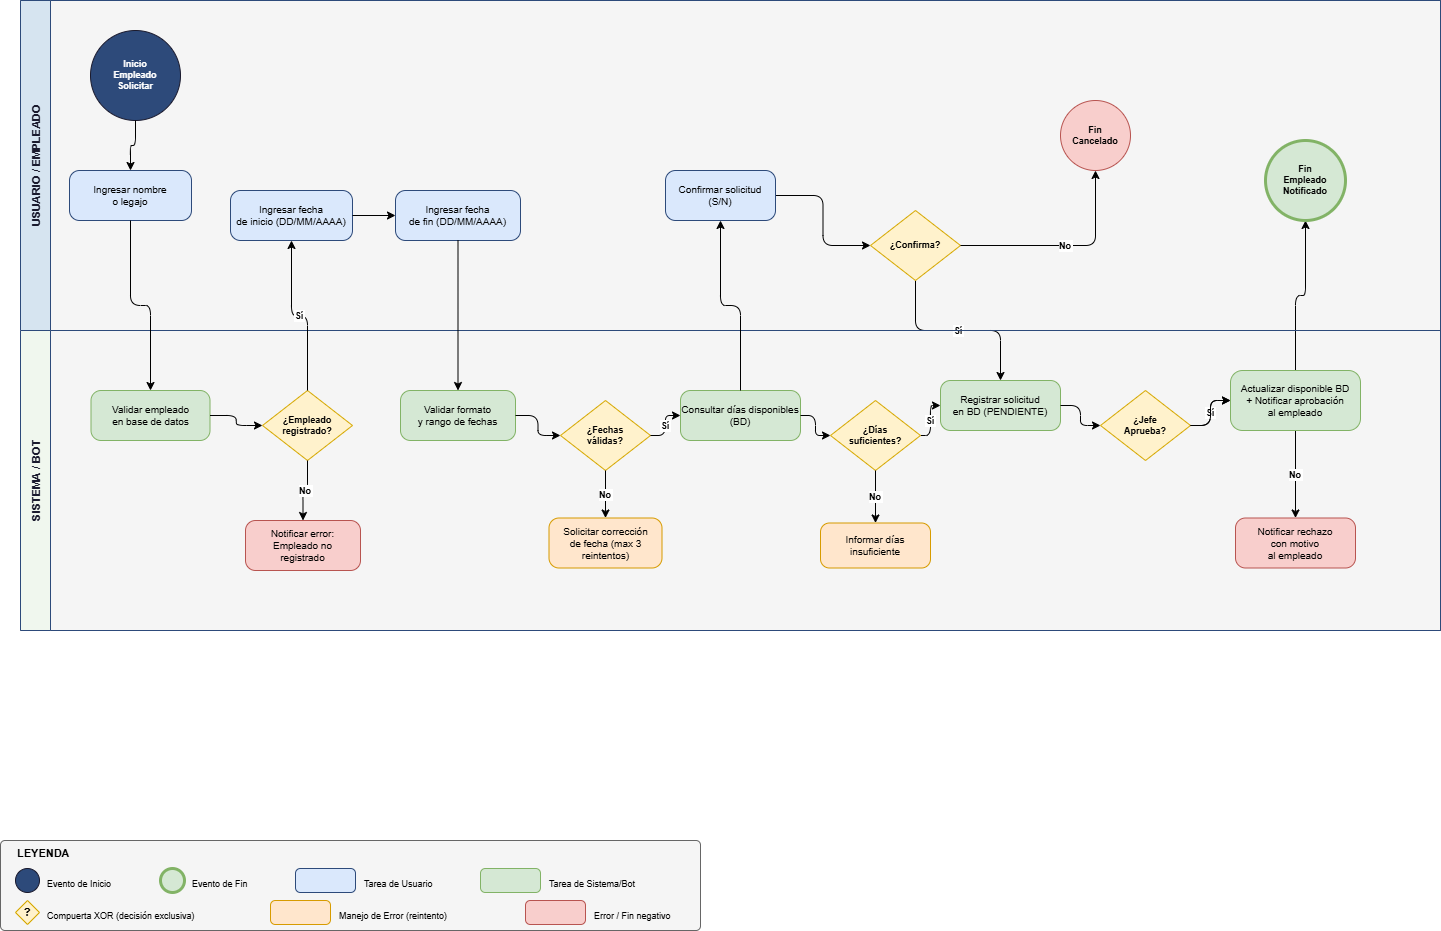

The diagram above was exported from draw.io. Its source (the exported page's mxGraphModel, read from the mxfile embedded in the PNG):
<mxGraphModel dx="1692" dy="1919" grid="1" gridSize="10" guides="1" tooltips="1" connect="1" arrows="1" fold="1" page="1" pageScale="1" pageWidth="850" pageHeight="1100" math="0" shadow="0">
  <root>
    <mxCell id="0" />
    <mxCell id="1" parent="0" />
    <mxCell id="xQu2-oQDHfMvFEe2bamR-2" parent="1" style="shape=pool;startSize=30;horizontal=1;childLayout=stackLayout;horizontalStack=0;resizeParent=1;resizeParentMax=0;collapsible=0;marginBottom=0;swimlaneHead=0;fontSize=12;fontStyle=1;align=center;fillColor=#f5f5f5;strokeColor=#666666;fontColor=#333333;" value="" vertex="1">
      <mxGeometry height="630" width="1420" x="60" y="-110" as="geometry" />
    </mxCell>
    <mxCell id="xQu2-oQDHfMvFEe2bamR-47" parent="1" style="rounded=1;whiteSpace=wrap;html=1;fillColor=#f5f5f5;strokeColor=#666666;arcSize=5;" value="" vertex="1">
      <mxGeometry height="90" width="700" x="40" y="730" as="geometry" />
    </mxCell>
    <mxCell id="xQu2-oQDHfMvFEe2bamR-48" parent="1" style="text;html=1;strokeColor=none;fillColor=none;align=left;verticalAlign=middle;whiteSpace=wrap;rounded=0;fontStyle=1;fontSize=11;" value="LEYENDA" vertex="1">
      <mxGeometry height="20" width="100" x="55" y="733" as="geometry" />
    </mxCell>
    <mxCell id="xQu2-oQDHfMvFEe2bamR-49" parent="1" style="ellipse;whiteSpace=wrap;html=1;fillColor=#2d4a7a;strokeColor=#1a1a2e;" value="" vertex="1">
      <mxGeometry height="24" width="24" x="55" y="758" as="geometry" />
    </mxCell>
    <mxCell id="xQu2-oQDHfMvFEe2bamR-50" parent="1" style="text;html=1;fontSize=9;" value="Evento de Inicio" vertex="1">
      <mxGeometry height="16" width="110" x="85" y="762" as="geometry" />
    </mxCell>
    <mxCell id="xQu2-oQDHfMvFEe2bamR-51" parent="1" style="ellipse;whiteSpace=wrap;html=1;fillColor=#d5e8d4;strokeColor=#82b366;strokeWidth=3;" value="" vertex="1">
      <mxGeometry height="24" width="24" x="200" y="758" as="geometry" />
    </mxCell>
    <mxCell id="xQu2-oQDHfMvFEe2bamR-52" parent="1" style="text;html=1;fontSize=9;" value="Evento de Fin" vertex="1">
      <mxGeometry height="16" width="100" x="230" y="762" as="geometry" />
    </mxCell>
    <mxCell id="xQu2-oQDHfMvFEe2bamR-53" parent="1" style="rounded=1;whiteSpace=wrap;html=1;fillColor=#dae8fc;strokeColor=#2d4a7a;arcSize=20;" value="" vertex="1">
      <mxGeometry height="24" width="60" x="335" y="758" as="geometry" />
    </mxCell>
    <mxCell id="xQu2-oQDHfMvFEe2bamR-54" parent="1" style="text;html=1;fontSize=9;" value="Tarea de Usuario" vertex="1">
      <mxGeometry height="16" width="110" x="402" y="762" as="geometry" />
    </mxCell>
    <mxCell id="xQu2-oQDHfMvFEe2bamR-55" parent="1" style="rounded=1;whiteSpace=wrap;html=1;fillColor=#d5e8d4;strokeColor=#82b366;arcSize=20;" value="" vertex="1">
      <mxGeometry height="24" width="60" x="520" y="758" as="geometry" />
    </mxCell>
    <mxCell id="xQu2-oQDHfMvFEe2bamR-56" parent="1" style="text;html=1;fontSize=9;" value="Tarea de Sistema/Bot" vertex="1">
      <mxGeometry height="16" width="130" x="587" y="762" as="geometry" />
    </mxCell>
    <mxCell id="xQu2-oQDHfMvFEe2bamR-57" parent="1" style="rhombus;whiteSpace=wrap;html=1;fillColor=#fff2cc;strokeColor=#d6a800;fontSize=11;fontStyle=1;" value="?" vertex="1">
      <mxGeometry height="24" width="24" x="55" y="790" as="geometry" />
    </mxCell>
    <mxCell id="xQu2-oQDHfMvFEe2bamR-58" parent="1" style="text;html=1;fontSize=9;" value="Compuerta XOR (decisión exclusiva)" vertex="1">
      <mxGeometry height="16" width="200" x="85" y="794" as="geometry" />
    </mxCell>
    <mxCell id="xQu2-oQDHfMvFEe2bamR-59" parent="1" style="rounded=1;whiteSpace=wrap;html=1;fillColor=#ffe6cc;strokeColor=#d79b00;arcSize=20;" value="" vertex="1">
      <mxGeometry height="24" width="60" x="310" y="790" as="geometry" />
    </mxCell>
    <mxCell id="xQu2-oQDHfMvFEe2bamR-60" parent="1" style="text;html=1;fontSize=9;" value="Manejo de Error (reintento)" vertex="1">
      <mxGeometry height="16" width="180" x="377" y="794" as="geometry" />
    </mxCell>
    <mxCell id="xQu2-oQDHfMvFEe2bamR-61" parent="1" style="rounded=1;whiteSpace=wrap;html=1;fillColor=#f8cecc;strokeColor=#b85450;arcSize=20;" value="" vertex="1">
      <mxGeometry height="24" width="60" x="565" y="790" as="geometry" />
    </mxCell>
    <mxCell id="xQu2-oQDHfMvFEe2bamR-62" parent="1" style="text;html=1;fontSize=9;" value="Error / Fin negativo" vertex="1">
      <mxGeometry height="16" width="130" x="632" y="794" as="geometry" />
    </mxCell>
    <mxCell id="xQu2-oQDHfMvFEe2bamR-14" edge="1" parent="1" source="xQu2-oQDHfMvFEe2bamR-8" style="edgeStyle=orthogonalEdgeStyle;" target="xQu2-oQDHfMvFEe2bamR-9">
      <mxGeometry relative="1" as="geometry" />
    </mxCell>
    <mxCell id="xQu2-oQDHfMvFEe2bamR-37" edge="1" parent="1" source="xQu2-oQDHfMvFEe2bamR-22" style="edgeStyle=orthogonalEdgeStyle;fontStyle=1;fontSize=9;" target="xQu2-oQDHfMvFEe2bamR-23" value="Sí">
      <mxGeometry relative="1" as="geometry" />
    </mxCell>
    <mxCell id="xQu2-oQDHfMvFEe2bamR-23" parent="1" style="rounded=1;whiteSpace=wrap;html=1;fillColor=#d5e8d4;strokeColor=#82b366;fontSize=10;arcSize=20;" value="Registrar solicitud&lt;br&gt;en BD (PENDIENTE)" vertex="1">
      <mxGeometry height="50" width="120" x="980" y="270" as="geometry" />
    </mxCell>
    <mxCell id="xQu2-oQDHfMvFEe2bamR-38" edge="1" parent="1" source="xQu2-oQDHfMvFEe2bamR-23" style="edgeStyle=orthogonalEdgeStyle;" target="xQu2-oQDHfMvFEe2bamR-24">
      <mxGeometry relative="1" as="geometry" />
    </mxCell>
    <mxCell id="xQu2-oQDHfMvFEe2bamR-45" edge="1" parent="1" source="xQu2-oQDHfMvFEe2bamR-9" style="edgeStyle=orthogonalEdgeStyle;exitX=0.5;exitY=1;entryX=0.5;entryY=0;fontStyle=1;fontSize=9;" target="xQu2-oQDHfMvFEe2bamR-23" value="Sí">
      <mxGeometry relative="1" as="geometry" />
    </mxCell>
    <mxCell id="xQu2-oQDHfMvFEe2bamR-24" parent="1" style="rhombus;whiteSpace=wrap;html=1;fillColor=#fff2cc;strokeColor=#d6a800;fontSize=9;fontStyle=1;" value="¿Jefe&#10;Aprueba?" vertex="1">
      <mxGeometry height="70" width="90" x="1140" y="280" as="geometry" />
    </mxCell>
    <mxCell id="xQu2-oQDHfMvFEe2bamR-39" edge="1" parent="1" source="xQu2-oQDHfMvFEe2bamR-24" style="edgeStyle=orthogonalEdgeStyle;fontStyle=1;fontSize=9;" target="xQu2-oQDHfMvFEe2bamR-25" value="Sí">
      <mxGeometry relative="1" as="geometry" />
    </mxCell>
    <mxCell id="xQu2-oQDHfMvFEe2bamR-40" edge="1" parent="1" source="xQu2-oQDHfMvFEe2bamR-25" style="edgeStyle=orthogonalEdgeStyle;fontStyle=1;fontSize=9;" target="xQu2-oQDHfMvFEe2bamR-26" value="No">
      <mxGeometry relative="1" as="geometry" />
    </mxCell>
    <mxCell id="xQu2-oQDHfMvFEe2bamR-9" parent="1" style="rhombus;whiteSpace=wrap;html=1;fillColor=#fff2cc;strokeColor=#d6a800;fontSize=9;fontStyle=1;" value="¿Confirma?" vertex="1">
      <mxGeometry height="70" width="90" x="910" y="100" as="geometry" />
    </mxCell>
    <mxCell id="xQu2-oQDHfMvFEe2bamR-15" edge="1" parent="1" source="xQu2-oQDHfMvFEe2bamR-9" style="edgeStyle=orthogonalEdgeStyle;fontStyle=1;fontSize=9;" target="xQu2-oQDHfMvFEe2bamR-10" value="No">
      <mxGeometry relative="1" as="geometry" />
    </mxCell>
    <mxCell id="xQu2-oQDHfMvFEe2bamR-46" edge="1" parent="1" source="xQu2-oQDHfMvFEe2bamR-25" style="edgeStyle=orthogonalEdgeStyle;exitX=0.5;exitY=0;entryX=0.5;entryY=1;" target="xQu2-oQDHfMvFEe2bamR-11">
      <mxGeometry relative="1" as="geometry" />
    </mxCell>
    <mxCell id="xQu2-oQDHfMvFEe2bamR-64" edge="1" parent="1" source="xQu2-oQDHfMvFEe2bamR-24" style="edgeStyle=orthogonalEdgeStyle;fontStyle=1;fontSize=9;" target="xQu2-oQDHfMvFEe2bamR-25" value="">
      <mxGeometry relative="1" as="geometry">
        <mxPoint x="1240" y="315" as="sourcePoint" />
        <mxPoint x="1425" y="490" as="targetPoint" />
      </mxGeometry>
    </mxCell>
    <mxCell id="xQu2-oQDHfMvFEe2bamR-25" parent="1" style="rounded=1;whiteSpace=wrap;html=1;fillColor=#d5e8d4;strokeColor=#82b366;fontSize=10;arcSize=20;" value="Actualizar disponible BD&lt;br&gt;+ Notificar aprobación&lt;br&gt;al empleado" vertex="1">
      <mxGeometry height="60" width="130" x="1270" y="260" as="geometry" />
    </mxCell>
    <mxCell id="xQu2-oQDHfMvFEe2bamR-3" parent="1" style="swimlane;startSize=30;horizontal=0;fillColor=#d6e4f0;strokeColor=#2d4a7a;fontStyle=1;fontSize=11;fontColor=#1a1a2e;" value="USUARIO / EMPLEADO" vertex="1">
      <mxGeometry height="330" width="1420" x="60" y="-110" as="geometry" />
    </mxCell>
    <mxCell id="xQu2-oQDHfMvFEe2bamR-10" parent="xQu2-oQDHfMvFEe2bamR-3" style="ellipse;whiteSpace=wrap;html=1;aspect=fixed;fillColor=#f8cecc;strokeColor=#b85450;fontSize=9;fontStyle=1;" value="Fin&#10;Cancelado" vertex="1">
      <mxGeometry height="70" width="70" x="1040" y="100" as="geometry" />
    </mxCell>
    <mxCell id="xQu2-oQDHfMvFEe2bamR-8" parent="xQu2-oQDHfMvFEe2bamR-3" style="rounded=1;whiteSpace=wrap;html=1;fillColor=#dae8fc;strokeColor=#2d4a7a;fontSize=10;arcSize=20;" value="Confirmar solicitud&lt;br&gt;(S/N)" vertex="1">
      <mxGeometry height="50" width="110" x="645" y="170" as="geometry" />
    </mxCell>
    <mxCell id="xQu2-oQDHfMvFEe2bamR-4" parent="xQu2-oQDHfMvFEe2bamR-3" style="ellipse;whiteSpace=wrap;html=1;aspect=fixed;fillColor=#2d4a7a;fontColor=#ffffff;strokeColor=#1a1a2e;fontSize=9;fontStyle=1;" value="Inicio&lt;br&gt;Empleado&lt;br&gt;Solicitar" vertex="1">
      <mxGeometry height="90" width="90" x="70" y="30" as="geometry" />
    </mxCell>
    <mxCell id="xQu2-oQDHfMvFEe2bamR-5" parent="xQu2-oQDHfMvFEe2bamR-3" style="rounded=1;whiteSpace=wrap;html=1;fillColor=#dae8fc;strokeColor=#2d4a7a;fontSize=10;arcSize=20;" value="Ingresar nombre&#10;o legajo" vertex="1">
      <mxGeometry height="50" width="122" x="49" y="170" as="geometry" />
    </mxCell>
    <mxCell id="xQu2-oQDHfMvFEe2bamR-12" edge="1" parent="xQu2-oQDHfMvFEe2bamR-3" source="xQu2-oQDHfMvFEe2bamR-4" style="edgeStyle=orthogonalEdgeStyle;" target="xQu2-oQDHfMvFEe2bamR-5">
      <mxGeometry relative="1" as="geometry" />
    </mxCell>
    <mxCell id="xQu2-oQDHfMvFEe2bamR-11" parent="xQu2-oQDHfMvFEe2bamR-3" style="ellipse;whiteSpace=wrap;html=1;aspect=fixed;fillColor=#d5e8d4;strokeColor=#82b366;fontSize=9;fontStyle=1;strokeWidth=3;" value="Fin&#10;Empleado&#10;Notificado" vertex="1">
      <mxGeometry height="80" width="80" x="1245" y="140" as="geometry" />
    </mxCell>
    <mxCell id="xQu2-oQDHfMvFEe2bamR-16" parent="1" style="swimlane;startSize=30;horizontal=0;fillColor=#f0f7ee;strokeColor=#2d4a7a;fontStyle=1;fontSize=11;fontColor=#1a1a2e;" value="SISTEMA / BOT" vertex="1">
      <mxGeometry height="300" width="1420" x="60" y="220" as="geometry" />
    </mxCell>
    <mxCell id="xQu2-oQDHfMvFEe2bamR-6" parent="xQu2-oQDHfMvFEe2bamR-16" style="rounded=1;whiteSpace=wrap;html=1;fillColor=#dae8fc;strokeColor=#2d4a7a;fontSize=10;arcSize=20;" value="Ingresar fecha&#10;de inicio (DD/MM/AAAA)" vertex="1">
      <mxGeometry height="50" width="122" x="210" y="-140" as="geometry" />
    </mxCell>
    <mxCell id="xQu2-oQDHfMvFEe2bamR-7" parent="xQu2-oQDHfMvFEe2bamR-16" style="rounded=1;whiteSpace=wrap;html=1;fillColor=#dae8fc;strokeColor=#2d4a7a;fontSize=10;arcSize=20;" value="Ingresar fecha&#10;de fin (DD/MM/AAAA)" vertex="1">
      <mxGeometry height="50" width="125" x="375" y="-140" as="geometry" />
    </mxCell>
    <mxCell id="xQu2-oQDHfMvFEe2bamR-13" edge="1" parent="xQu2-oQDHfMvFEe2bamR-16" source="xQu2-oQDHfMvFEe2bamR-6" style="edgeStyle=orthogonalEdgeStyle;" target="xQu2-oQDHfMvFEe2bamR-7">
      <mxGeometry relative="1" as="geometry" />
    </mxCell>
    <mxCell id="xQu2-oQDHfMvFEe2bamR-17" parent="xQu2-oQDHfMvFEe2bamR-16" style="rounded=1;whiteSpace=wrap;html=1;fillColor=#d5e8d4;strokeColor=#82b366;fontSize=10;arcSize=20;" value="Validar empleado&#10;en base de datos" vertex="1">
      <mxGeometry height="50" width="119" x="70.5" y="60" as="geometry" />
    </mxCell>
    <mxCell id="xQu2-oQDHfMvFEe2bamR-18" parent="xQu2-oQDHfMvFEe2bamR-16" style="rhombus;whiteSpace=wrap;html=1;fillColor=#fff2cc;strokeColor=#d6a800;fontSize=9;fontStyle=1;" value="¿Empleado&#10;registrado?" vertex="1">
      <mxGeometry height="70" width="90" x="242" y="60" as="geometry" />
    </mxCell>
    <mxCell id="xQu2-oQDHfMvFEe2bamR-19" parent="xQu2-oQDHfMvFEe2bamR-16" style="rounded=1;whiteSpace=wrap;html=1;fillColor=#d5e8d4;strokeColor=#82b366;fontSize=10;arcSize=20;" value="Validar formato&#10;y rango de fechas" vertex="1">
      <mxGeometry height="50" width="115" x="380" y="60" as="geometry" />
    </mxCell>
    <mxCell id="xQu2-oQDHfMvFEe2bamR-27" parent="xQu2-oQDHfMvFEe2bamR-16" style="rounded=1;whiteSpace=wrap;html=1;fillColor=#f8cecc;strokeColor=#b85450;fontSize=10;arcSize=20;" value="Notificar error:&#10;Empleado no&#10;registrado" vertex="1">
      <mxGeometry height="50" width="115" x="225" y="190" as="geometry" />
    </mxCell>
    <mxCell id="xQu2-oQDHfMvFEe2bamR-30" edge="1" parent="xQu2-oQDHfMvFEe2bamR-16" source="xQu2-oQDHfMvFEe2bamR-17" style="edgeStyle=orthogonalEdgeStyle;" target="xQu2-oQDHfMvFEe2bamR-18">
      <mxGeometry relative="1" as="geometry" />
    </mxCell>
    <mxCell id="xQu2-oQDHfMvFEe2bamR-31" edge="1" parent="xQu2-oQDHfMvFEe2bamR-16" source="xQu2-oQDHfMvFEe2bamR-18" style="edgeStyle=orthogonalEdgeStyle;fontStyle=1;fontSize=9;" target="xQu2-oQDHfMvFEe2bamR-27" value="No">
      <mxGeometry relative="1" as="geometry" />
    </mxCell>
    <mxCell id="xQu2-oQDHfMvFEe2bamR-20" parent="xQu2-oQDHfMvFEe2bamR-16" style="rhombus;whiteSpace=wrap;html=1;fillColor=#fff2cc;strokeColor=#d6a800;fontSize=9;fontStyle=1;" value="¿Fechas&#10;válidas?" vertex="1">
      <mxGeometry height="70" width="90" x="540" y="70" as="geometry" />
    </mxCell>
    <mxCell id="xQu2-oQDHfMvFEe2bamR-32" edge="1" parent="xQu2-oQDHfMvFEe2bamR-16" source="xQu2-oQDHfMvFEe2bamR-19" style="edgeStyle=orthogonalEdgeStyle;" target="xQu2-oQDHfMvFEe2bamR-20">
      <mxGeometry relative="1" as="geometry" />
    </mxCell>
    <mxCell id="xQu2-oQDHfMvFEe2bamR-28" parent="xQu2-oQDHfMvFEe2bamR-16" style="rounded=1;whiteSpace=wrap;html=1;fillColor=#ffe6cc;strokeColor=#d79b00;fontSize=10;arcSize=20;" value="Solicitar corrección&#10;de fecha (max 3&#10;reintentos)" vertex="1">
      <mxGeometry height="50" width="113" x="528.5" y="187.5" as="geometry" />
    </mxCell>
    <mxCell id="xQu2-oQDHfMvFEe2bamR-33" edge="1" parent="xQu2-oQDHfMvFEe2bamR-16" source="xQu2-oQDHfMvFEe2bamR-20" style="edgeStyle=orthogonalEdgeStyle;fontStyle=1;fontSize=9;" target="xQu2-oQDHfMvFEe2bamR-28" value="No">
      <mxGeometry relative="1" as="geometry" />
    </mxCell>
    <mxCell id="xQu2-oQDHfMvFEe2bamR-42" edge="1" parent="xQu2-oQDHfMvFEe2bamR-16" source="xQu2-oQDHfMvFEe2bamR-18" style="edgeStyle=orthogonalEdgeStyle;exitX=0.5;exitY=0;entryX=0.5;entryY=1;fontStyle=1;fontSize=9;" target="xQu2-oQDHfMvFEe2bamR-6" value="Sí">
      <mxGeometry relative="1" as="geometry" />
    </mxCell>
    <mxCell id="xQu2-oQDHfMvFEe2bamR-43" edge="1" parent="xQu2-oQDHfMvFEe2bamR-16" source="xQu2-oQDHfMvFEe2bamR-7" style="edgeStyle=orthogonalEdgeStyle;exitX=0.5;exitY=1;entryX=0.5;entryY=0;" target="xQu2-oQDHfMvFEe2bamR-19">
      <mxGeometry relative="1" as="geometry" />
    </mxCell>
    <mxCell id="xQu2-oQDHfMvFEe2bamR-34" edge="1" parent="xQu2-oQDHfMvFEe2bamR-16" source="xQu2-oQDHfMvFEe2bamR-20" style="edgeStyle=orthogonalEdgeStyle;fontStyle=1;fontSize=9;entryX=0;entryY=0.5;entryDx=0;entryDy=0;" target="xQu2-oQDHfMvFEe2bamR-21" value="Sí">
      <mxGeometry relative="1" as="geometry">
        <mxPoint x="605" y="80" as="targetPoint" />
      </mxGeometry>
    </mxCell>
    <mxCell id="xQu2-oQDHfMvFEe2bamR-21" parent="xQu2-oQDHfMvFEe2bamR-16" style="rounded=1;whiteSpace=wrap;html=1;fillColor=#d5e8d4;strokeColor=#82b366;fontSize=10;arcSize=20;" value="Consultar&amp;nbsp;días disponibles&lt;br&gt;(BD)" vertex="1">
      <mxGeometry height="50" width="120" x="660" y="60" as="geometry" />
    </mxCell>
    <mxCell id="xQu2-oQDHfMvFEe2bamR-26" parent="xQu2-oQDHfMvFEe2bamR-16" style="rounded=1;whiteSpace=wrap;html=1;fillColor=#f8cecc;strokeColor=#b85450;fontSize=10;arcSize=20;" value="Notificar rechazo&#10;con motivo&#10;al empleado" vertex="1">
      <mxGeometry height="50" width="120" x="1215" y="187.5" as="geometry" />
    </mxCell>
    <mxCell id="xQu2-oQDHfMvFEe2bamR-22" parent="xQu2-oQDHfMvFEe2bamR-16" style="rhombus;whiteSpace=wrap;html=1;fillColor=#fff2cc;strokeColor=#d6a800;fontSize=9;fontStyle=1;" value="¿Días&lt;br&gt;suficientes?" vertex="1">
      <mxGeometry height="70" width="90" x="810" y="70" as="geometry" />
    </mxCell>
    <mxCell id="xQu2-oQDHfMvFEe2bamR-35" edge="1" parent="xQu2-oQDHfMvFEe2bamR-16" source="xQu2-oQDHfMvFEe2bamR-21" style="edgeStyle=orthogonalEdgeStyle;" target="xQu2-oQDHfMvFEe2bamR-22">
      <mxGeometry relative="1" as="geometry" />
    </mxCell>
    <mxCell id="xQu2-oQDHfMvFEe2bamR-29" parent="xQu2-oQDHfMvFEe2bamR-16" style="rounded=1;whiteSpace=wrap;html=1;fillColor=#ffe6cc;strokeColor=#d79b00;fontSize=10;arcSize=20;" value="Informar días&lt;br&gt;insuficiente" vertex="1">
      <mxGeometry height="45" width="110" x="800" y="192.5" as="geometry" />
    </mxCell>
    <mxCell id="xQu2-oQDHfMvFEe2bamR-36" edge="1" parent="xQu2-oQDHfMvFEe2bamR-16" source="xQu2-oQDHfMvFEe2bamR-22" style="edgeStyle=orthogonalEdgeStyle;fontStyle=1;fontSize=9;" target="xQu2-oQDHfMvFEe2bamR-29" value="No">
      <mxGeometry relative="1" as="geometry" />
    </mxCell>
    <mxCell id="xQu2-oQDHfMvFEe2bamR-41" edge="1" parent="1" source="xQu2-oQDHfMvFEe2bamR-5" style="edgeStyle=orthogonalEdgeStyle;exitX=0.5;exitY=1;entryX=0.5;entryY=0;" target="xQu2-oQDHfMvFEe2bamR-17">
      <mxGeometry relative="1" as="geometry" />
    </mxCell>
    <mxCell id="xQu2-oQDHfMvFEe2bamR-44" edge="1" parent="1" source="xQu2-oQDHfMvFEe2bamR-21" style="edgeStyle=orthogonalEdgeStyle;exitX=0.5;exitY=0;entryX=0.5;entryY=1;fontStyle=1;fontSize=9;" target="xQu2-oQDHfMvFEe2bamR-8">
      <mxGeometry relative="1" as="geometry" />
    </mxCell>
  </root>
</mxGraphModel>